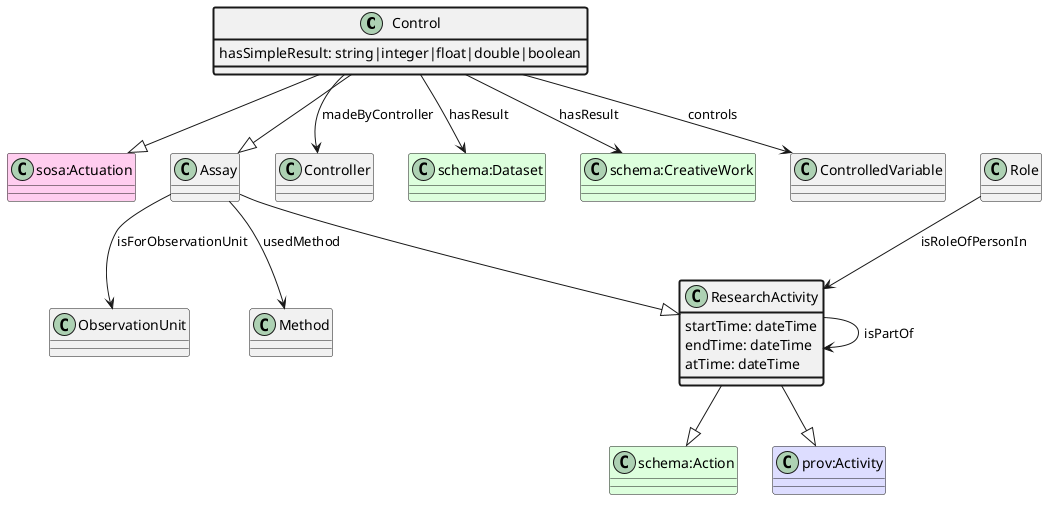

The diagram above was rendered by PlantUML. Its source (embedded in the PNG):
@startuml
class Control  #line.bold
class "sosa:Actuation" #FFCCEE 
Control --|> "sosa:Actuation"
class Assay  
class ResearchActivity  
class "schema:Action" #DDFFDD 
ResearchActivity --|> "schema:Action"
class "prov:Activity" #DDDDFF 
ResearchActivity --|> "prov:Activity"
Assay --|> ResearchActivity
Control --|> Assay
class Controller 
Control --> Controller : madeByController
class "schema:Dataset" #DDFFDD
Control --> "schema:Dataset" : hasResult
class "schema:CreativeWork" #DDFFDD
Control --> "schema:CreativeWork" : hasResult
class Control #line.bold {
    hasSimpleResult: string|integer|float|double|boolean
}
class ControlledVariable 
Control --> ControlledVariable : controls
class ObservationUnit 
Assay --> ObservationUnit : isForObservationUnit
class Method 
Assay --> Method : usedMethod
class ResearchActivity 
ResearchActivity --> ResearchActivity : isPartOf
class Role 
Role --> ResearchActivity : isRoleOfPersonIn
class ResearchActivity #line.bold {
    startTime: dateTime
}
class ResearchActivity #line.bold {
    endTime: dateTime
}
class ResearchActivity #line.bold {
    atTime: dateTime
}
@enduml